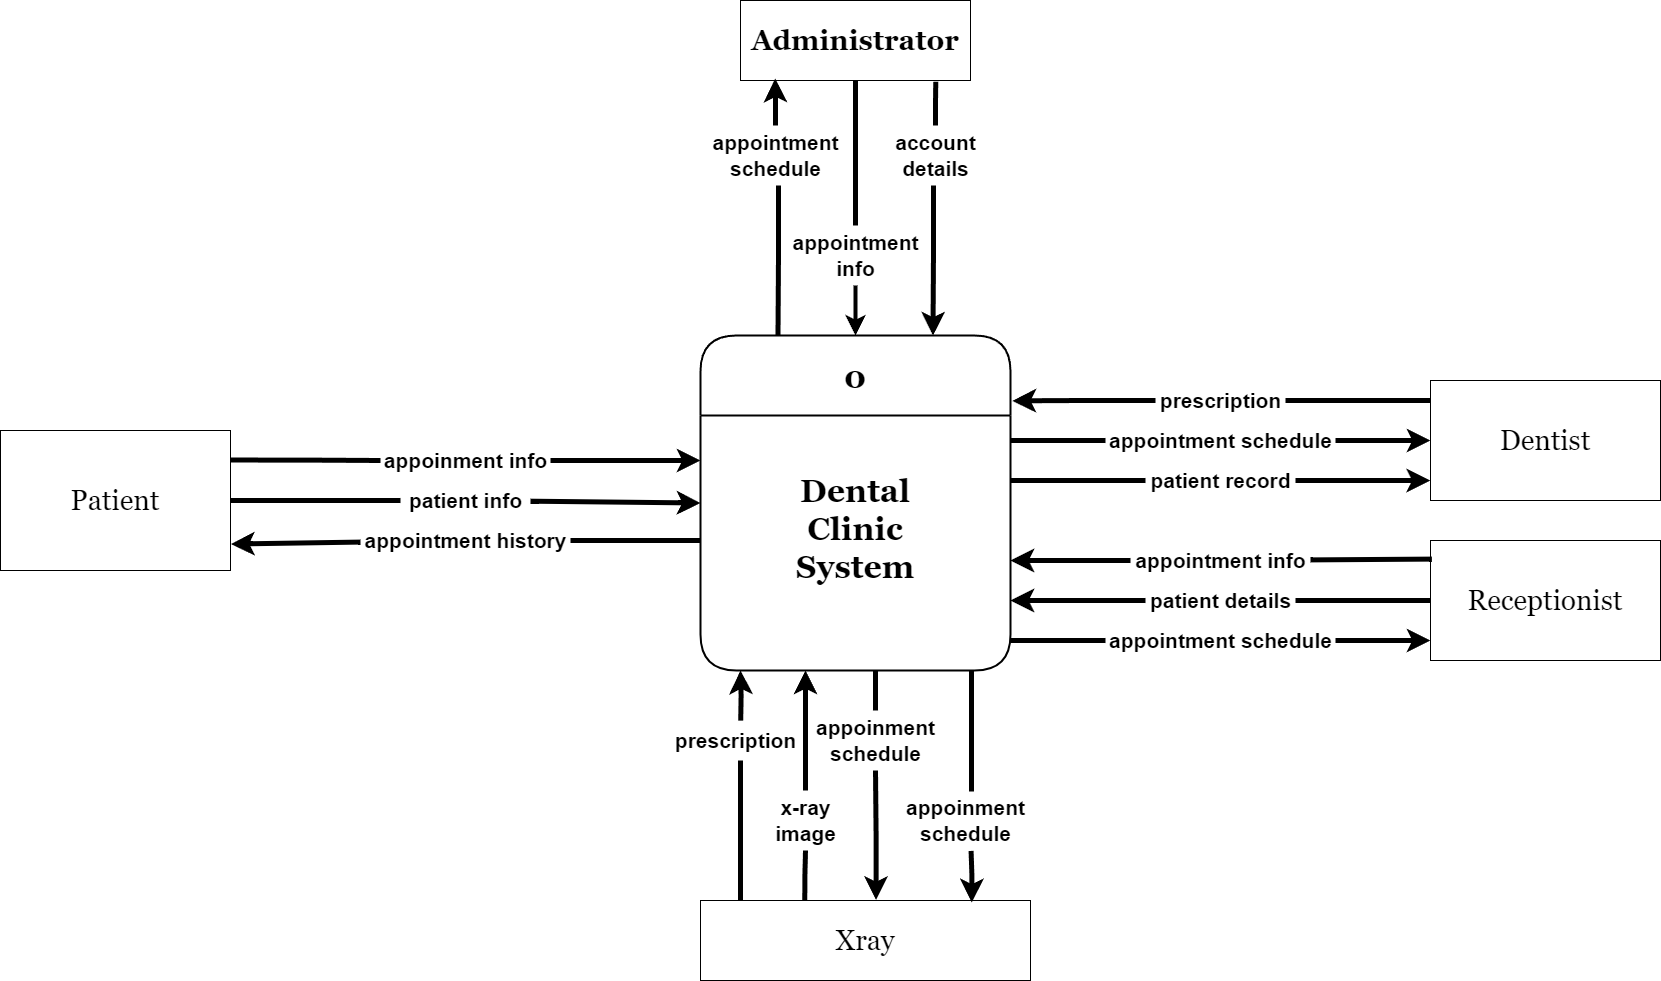

The diagram above was exported from draw.io. Its source (the exported page's mxGraphModel, read from the mxfile embedded in the PNG):
<mxGraphModel dx="1794" dy="2742" grid="1" gridSize="10" guides="1" tooltips="1" connect="1" arrows="1" fold="1" page="1" pageScale="1" pageWidth="850" pageHeight="1100" background="#ffffff" math="0" shadow="0">
  <root>
    <mxCell id="0" />
    <mxCell id="1" parent="0" />
    <mxCell id="Bsj50UO87GULKba2y6Cf-62" style="edgeStyle=orthogonalEdgeStyle;rounded=0;orthogonalLoop=1;jettySize=auto;html=1;fontSize=12;startSize=8;endSize=8;entryX=0.54;entryY=0.003;entryDx=0;entryDy=0;entryPerimeter=0;strokeWidth=5;endArrow=none;endFill=0;startArrow=classic;startFill=1;labelBackgroundColor=none;fontColor=default;" parent="1" target="Bsj50UO87GULKba2y6Cf-59" edge="1">
      <mxGeometry relative="1" as="geometry">
        <mxPoint x="470" y="580" as="sourcePoint" />
      </mxGeometry>
    </mxCell>
    <mxCell id="hfHN6D2mF1iG0yMVnGWX-2" value="0&#10;&#10;&#10;Dental&#10;Clinic&#10;System" style="swimlane;fontStyle=1;childLayout=stackLayout;horizontal=1;startSize=80;horizontalStack=0;resizeParent=1;resizeParentMax=0;resizeLast=0;collapsible=0;marginBottom=0;swimlaneFillColor=#ffffff;rounded=1;fontSize=32;fontFamily=Georgia;verticalAlign=top;strokeWidth=2;spacingTop=15;spacingBottom=0;labelBackgroundColor=none;" parent="1" vertex="1">
      <mxGeometry x="430" y="245" width="310" height="335" as="geometry" />
    </mxCell>
    <mxCell id="hfHN6D2mF1iG0yMVnGWX-3" value="&lt;font style=&quot;font-size: 28px;&quot;&gt;Administrator&lt;/font&gt;" style="html=1;dashed=0;whiteSpace=wrap;rounded=0;fontSize=19;fontFamily=Georgia;fontStyle=1;labelBackgroundColor=none;" parent="1" vertex="1">
      <mxGeometry x="470" y="-90" width="230" height="80" as="geometry" />
    </mxCell>
    <mxCell id="y_QdQkSx3A7HoJusCJNv-22" value="&lt;span style=&quot;font-size: 19px;&quot;&gt;&lt;br&gt;&lt;/span&gt;" style="text;html=1;align=center;verticalAlign=middle;resizable=0;points=[];autosize=1;strokeColor=none;fillColor=none;labelBackgroundColor=none;" parent="1" vertex="1">
      <mxGeometry x="510" y="410" width="20" height="40" as="geometry" />
    </mxCell>
    <mxCell id="Bsj50UO87GULKba2y6Cf-21" style="edgeStyle=orthogonalEdgeStyle;rounded=0;orthogonalLoop=1;jettySize=auto;html=1;entryX=0.75;entryY=0;entryDx=0;entryDy=0;fontSize=12;startSize=8;endSize=8;strokeWidth=5;labelBackgroundColor=none;fontColor=default;" parent="1" source="Bsj50UO87GULKba2y6Cf-3" target="hfHN6D2mF1iG0yMVnGWX-2" edge="1">
      <mxGeometry relative="1" as="geometry">
        <Array as="points">
          <mxPoint x="663" y="163" />
          <mxPoint x="663" y="163" />
        </Array>
      </mxGeometry>
    </mxCell>
    <mxCell id="Bsj50UO87GULKba2y6Cf-3" value="&lt;font style=&quot;font-size: 21px;&quot;&gt;account&lt;br style=&quot;font-size: 21px;&quot;&gt;details&lt;/font&gt;" style="text;html=1;align=center;verticalAlign=middle;resizable=0;points=[];autosize=1;strokeColor=none;fillColor=none;fontSize=21;fontStyle=1;labelBackgroundColor=none;" parent="1" vertex="1">
      <mxGeometry x="615" y="35" width="100" height="60" as="geometry" />
    </mxCell>
    <mxCell id="Bsj50UO87GULKba2y6Cf-19" style="edgeStyle=orthogonalEdgeStyle;rounded=0;orthogonalLoop=1;jettySize=auto;html=1;entryX=0.5;entryY=0;entryDx=0;entryDy=0;fontSize=12;startSize=8;endSize=8;strokeWidth=4;labelBackgroundColor=none;fontColor=default;" parent="1" source="Bsj50UO87GULKba2y6Cf-15" target="hfHN6D2mF1iG0yMVnGWX-2" edge="1">
      <mxGeometry relative="1" as="geometry" />
    </mxCell>
    <mxCell id="Bsj50UO87GULKba2y6Cf-20" style="edgeStyle=orthogonalEdgeStyle;rounded=0;orthogonalLoop=1;jettySize=auto;html=1;entryX=0.5;entryY=1;entryDx=0;entryDy=0;fontSize=12;startSize=8;endSize=8;strokeWidth=5;endArrow=none;endFill=0;labelBackgroundColor=none;fontColor=default;" parent="1" source="Bsj50UO87GULKba2y6Cf-15" target="hfHN6D2mF1iG0yMVnGWX-3" edge="1">
      <mxGeometry relative="1" as="geometry" />
    </mxCell>
    <mxCell id="Bsj50UO87GULKba2y6Cf-15" value="&lt;font style=&quot;font-size: 21px;&quot;&gt;appointment&lt;br style=&quot;font-size: 21px;&quot;&gt;info&lt;/font&gt;" style="text;html=1;align=center;verticalAlign=middle;resizable=0;points=[];autosize=1;strokeColor=none;fillColor=none;fontSize=21;fontStyle=1;labelBackgroundColor=none;" parent="1" vertex="1">
      <mxGeometry x="515.01" y="135" width="140" height="60" as="geometry" />
    </mxCell>
    <mxCell id="Bsj50UO87GULKba2y6Cf-23" style="edgeStyle=orthogonalEdgeStyle;rounded=0;orthogonalLoop=1;jettySize=auto;html=1;entryX=0.151;entryY=0.976;entryDx=0;entryDy=0;fontSize=12;startSize=8;endSize=8;endArrow=classic;endFill=1;strokeWidth=5;entryPerimeter=0;labelBackgroundColor=none;fontColor=default;" parent="1" source="Bsj50UO87GULKba2y6Cf-17" target="hfHN6D2mF1iG0yMVnGWX-3" edge="1">
      <mxGeometry relative="1" as="geometry" />
    </mxCell>
    <mxCell id="Bsj50UO87GULKba2y6Cf-24" style="edgeStyle=orthogonalEdgeStyle;rounded=0;orthogonalLoop=1;jettySize=auto;html=1;entryX=0.25;entryY=0;entryDx=0;entryDy=0;fontSize=12;startSize=8;endSize=8;strokeWidth=5;endArrow=none;endFill=0;labelBackgroundColor=none;fontColor=default;" parent="1" source="Bsj50UO87GULKba2y6Cf-17" target="hfHN6D2mF1iG0yMVnGWX-2" edge="1">
      <mxGeometry relative="1" as="geometry">
        <Array as="points">
          <mxPoint x="508" y="165" />
          <mxPoint x="507" y="165" />
        </Array>
      </mxGeometry>
    </mxCell>
    <mxCell id="Bsj50UO87GULKba2y6Cf-17" value="&lt;span style=&quot;font-size: 21px;&quot;&gt;appointment&lt;br&gt;schedule&lt;/span&gt;" style="text;html=1;align=center;verticalAlign=middle;resizable=0;points=[];autosize=1;strokeColor=none;fillColor=none;fontSize=20;fontStyle=1;labelBackgroundColor=none;" parent="1" vertex="1">
      <mxGeometry x="435" y="35" width="140" height="60" as="geometry" />
    </mxCell>
    <mxCell id="Bsj50UO87GULKba2y6Cf-22" style="edgeStyle=orthogonalEdgeStyle;rounded=0;orthogonalLoop=1;jettySize=auto;html=1;entryX=0.849;entryY=1.016;entryDx=0;entryDy=0;fontSize=12;startSize=8;endSize=8;endArrow=none;endFill=0;strokeWidth=5;entryPerimeter=0;labelBackgroundColor=none;fontColor=default;" parent="1" source="Bsj50UO87GULKba2y6Cf-3" target="hfHN6D2mF1iG0yMVnGWX-3" edge="1">
      <mxGeometry relative="1" as="geometry" />
    </mxCell>
    <mxCell id="Bsj50UO87GULKba2y6Cf-25" value="&lt;font style=&quot;font-size: 28px;&quot;&gt;Receptionist&lt;/font&gt;" style="html=1;dashed=0;whiteSpace=wrap;rounded=0;fontSize=19;fontFamily=Georgia;labelBackgroundColor=none;" parent="1" vertex="1">
      <mxGeometry x="1160" y="450" width="230" height="120" as="geometry" />
    </mxCell>
    <mxCell id="Bsj50UO87GULKba2y6Cf-75" style="edgeStyle=orthogonalEdgeStyle;rounded=0;orthogonalLoop=1;jettySize=auto;html=1;exitX=1;exitY=0.211;exitDx=0;exitDy=0;fontSize=12;startSize=8;endSize=8;strokeWidth=5;endArrow=none;endFill=0;exitPerimeter=0;labelBackgroundColor=none;fontColor=default;" parent="1" source="Bsj50UO87GULKba2y6Cf-26" target="Bsj50UO87GULKba2y6Cf-74" edge="1">
      <mxGeometry relative="1" as="geometry">
        <Array as="points" />
      </mxGeometry>
    </mxCell>
    <mxCell id="Bsj50UO87GULKba2y6Cf-79" style="edgeStyle=none;curved=1;rounded=0;orthogonalLoop=1;jettySize=auto;html=1;fontSize=12;startSize=8;endSize=8;endArrow=none;endFill=0;strokeWidth=5;labelBackgroundColor=none;fontColor=default;" parent="1" source="Bsj50UO87GULKba2y6Cf-26" target="Bsj50UO87GULKba2y6Cf-78" edge="1">
      <mxGeometry relative="1" as="geometry" />
    </mxCell>
    <mxCell id="Bsj50UO87GULKba2y6Cf-83" style="edgeStyle=none;curved=1;rounded=0;orthogonalLoop=1;jettySize=auto;html=1;exitX=1.002;exitY=0.811;exitDx=0;exitDy=0;fontSize=12;startSize=8;endSize=8;endArrow=none;endFill=0;startArrow=classic;startFill=1;strokeWidth=5;exitPerimeter=0;labelBackgroundColor=none;fontColor=default;" parent="1" source="Bsj50UO87GULKba2y6Cf-26" target="Bsj50UO87GULKba2y6Cf-82" edge="1">
      <mxGeometry relative="1" as="geometry" />
    </mxCell>
    <mxCell id="Bsj50UO87GULKba2y6Cf-26" value="Patient" style="html=1;dashed=0;whiteSpace=wrap;rounded=0;fontSize=28;fontFamily=Georgia;labelBackgroundColor=none;" parent="1" vertex="1">
      <mxGeometry x="-270" y="340" width="230" height="140" as="geometry" />
    </mxCell>
    <mxCell id="Bsj50UO87GULKba2y6Cf-27" value="&lt;font style=&quot;font-size: 28px;&quot;&gt;Dentist&lt;/font&gt;" style="html=1;dashed=0;whiteSpace=wrap;rounded=0;fontSize=19;fontFamily=Georgia;labelBackgroundColor=none;" parent="1" vertex="1">
      <mxGeometry x="1160" y="290" width="230" height="120" as="geometry" />
    </mxCell>
    <mxCell id="Bsj50UO87GULKba2y6Cf-66" style="edgeStyle=orthogonalEdgeStyle;rounded=0;orthogonalLoop=1;jettySize=auto;html=1;fontSize=12;startSize=8;endSize=8;exitX=0.316;exitY=-0.006;exitDx=0;exitDy=0;exitPerimeter=0;strokeWidth=5;endArrow=none;endFill=0;labelBackgroundColor=none;fontColor=default;" parent="1" source="Bsj50UO87GULKba2y6Cf-28" target="Bsj50UO87GULKba2y6Cf-63" edge="1">
      <mxGeometry relative="1" as="geometry" />
    </mxCell>
    <mxCell id="Bsj50UO87GULKba2y6Cf-69" style="edgeStyle=orthogonalEdgeStyle;rounded=0;orthogonalLoop=1;jettySize=auto;html=1;fontSize=12;startSize=8;endSize=8;exitX=0.532;exitY=-0.006;exitDx=0;exitDy=0;exitPerimeter=0;strokeWidth=5;endArrow=none;endFill=0;startArrow=classic;startFill=1;labelBackgroundColor=none;fontColor=default;" parent="1" source="Bsj50UO87GULKba2y6Cf-28" target="Bsj50UO87GULKba2y6Cf-68" edge="1">
      <mxGeometry relative="1" as="geometry" />
    </mxCell>
    <mxCell id="Bsj50UO87GULKba2y6Cf-28" value="&lt;font style=&quot;font-size: 28px;&quot;&gt;Xray&lt;/font&gt;" style="html=1;dashed=0;whiteSpace=wrap;rounded=0;fontSize=19;fontFamily=Georgia;labelBackgroundColor=none;" parent="1" vertex="1">
      <mxGeometry x="430" y="810" width="330" height="80" as="geometry" />
    </mxCell>
    <mxCell id="Bsj50UO87GULKba2y6Cf-37" style="edgeStyle=orthogonalEdgeStyle;rounded=0;orthogonalLoop=1;jettySize=auto;html=1;fontSize=12;startSize=8;endSize=8;strokeWidth=5;endArrow=none;endFill=0;labelBackgroundColor=none;fontColor=default;" parent="1" source="Bsj50UO87GULKba2y6Cf-36" edge="1">
      <mxGeometry relative="1" as="geometry">
        <Array as="points">
          <mxPoint x="1130" y="310" />
          <mxPoint x="1130" y="310" />
        </Array>
        <mxPoint x="1160" y="310" as="targetPoint" />
      </mxGeometry>
    </mxCell>
    <mxCell id="Bsj50UO87GULKba2y6Cf-36" value="&lt;font style=&quot;font-size: 21px;&quot;&gt;prescription&lt;/font&gt;" style="text;html=1;align=center;verticalAlign=middle;resizable=0;points=[];autosize=1;strokeColor=none;fillColor=none;fontSize=21;fontStyle=1;labelBackgroundColor=none;" parent="1" vertex="1">
      <mxGeometry x="885" y="290" width="130" height="40" as="geometry" />
    </mxCell>
    <mxCell id="Bsj50UO87GULKba2y6Cf-39" style="edgeStyle=orthogonalEdgeStyle;rounded=0;orthogonalLoop=1;jettySize=auto;html=1;entryX=1.006;entryY=0.195;entryDx=0;entryDy=0;fontSize=12;startSize=8;endSize=8;strokeWidth=5;entryPerimeter=0;labelBackgroundColor=none;fontColor=default;" parent="1" source="Bsj50UO87GULKba2y6Cf-36" target="hfHN6D2mF1iG0yMVnGWX-2" edge="1">
      <mxGeometry relative="1" as="geometry" />
    </mxCell>
    <mxCell id="Bsj50UO87GULKba2y6Cf-41" style="edgeStyle=orthogonalEdgeStyle;rounded=0;orthogonalLoop=1;jettySize=auto;html=1;entryX=0;entryY=0.5;entryDx=0;entryDy=0;fontSize=12;startSize=8;endSize=8;strokeWidth=5;endArrow=classic;endFill=1;labelBackgroundColor=none;fontColor=default;" parent="1" source="Bsj50UO87GULKba2y6Cf-40" target="Bsj50UO87GULKba2y6Cf-27" edge="1">
      <mxGeometry relative="1" as="geometry" />
    </mxCell>
    <mxCell id="Bsj50UO87GULKba2y6Cf-42" style="edgeStyle=orthogonalEdgeStyle;rounded=0;orthogonalLoop=1;jettySize=auto;html=1;fontSize=12;startSize=8;endSize=8;strokeWidth=5;endArrow=none;endFill=0;labelBackgroundColor=none;fontColor=default;" parent="1" source="Bsj50UO87GULKba2y6Cf-40" edge="1">
      <mxGeometry relative="1" as="geometry">
        <mxPoint x="740" y="350" as="targetPoint" />
      </mxGeometry>
    </mxCell>
    <mxCell id="Bsj50UO87GULKba2y6Cf-40" value="&lt;font style=&quot;font-size: 21px;&quot;&gt;appointment schedule&lt;/font&gt;" style="text;html=1;align=center;verticalAlign=middle;resizable=0;points=[];autosize=1;strokeColor=none;fillColor=none;fontSize=21;fontStyle=1;labelBackgroundColor=none;" parent="1" vertex="1">
      <mxGeometry x="835" y="330" width="230" height="40" as="geometry" />
    </mxCell>
    <mxCell id="Bsj50UO87GULKba2y6Cf-45" style="edgeStyle=orthogonalEdgeStyle;rounded=0;orthogonalLoop=1;jettySize=auto;html=1;fontSize=12;startSize=8;endSize=8;endArrow=none;endFill=0;strokeWidth=5;labelBackgroundColor=none;fontColor=default;" parent="1" source="Bsj50UO87GULKba2y6Cf-44" edge="1">
      <mxGeometry relative="1" as="geometry">
        <mxPoint x="740" y="390" as="targetPoint" />
      </mxGeometry>
    </mxCell>
    <mxCell id="Bsj50UO87GULKba2y6Cf-46" style="edgeStyle=orthogonalEdgeStyle;rounded=0;orthogonalLoop=1;jettySize=auto;html=1;fontSize=12;startSize=8;endSize=8;strokeWidth=5;entryX=-0.001;entryY=0.834;entryDx=0;entryDy=0;entryPerimeter=0;labelBackgroundColor=none;fontColor=default;" parent="1" source="Bsj50UO87GULKba2y6Cf-44" target="Bsj50UO87GULKba2y6Cf-27" edge="1">
      <mxGeometry relative="1" as="geometry">
        <Array as="points" />
        <mxPoint x="1130" y="410" as="targetPoint" />
      </mxGeometry>
    </mxCell>
    <mxCell id="Bsj50UO87GULKba2y6Cf-44" value="patient record" style="text;html=1;align=center;verticalAlign=middle;resizable=0;points=[];autosize=1;strokeColor=none;fillColor=none;fontSize=21;fontStyle=1;labelBackgroundColor=none;" parent="1" vertex="1">
      <mxGeometry x="875" y="370" width="150" height="40" as="geometry" />
    </mxCell>
    <mxCell id="Bsj50UO87GULKba2y6Cf-49" style="edgeStyle=none;curved=1;rounded=0;orthogonalLoop=1;jettySize=auto;html=1;entryX=0.006;entryY=0.155;entryDx=0;entryDy=0;fontSize=12;startSize=8;endSize=8;endArrow=none;endFill=0;strokeWidth=5;entryPerimeter=0;labelBackgroundColor=none;fontColor=default;" parent="1" source="Bsj50UO87GULKba2y6Cf-48" target="Bsj50UO87GULKba2y6Cf-25" edge="1">
      <mxGeometry relative="1" as="geometry" />
    </mxCell>
    <mxCell id="Bsj50UO87GULKba2y6Cf-50" style="edgeStyle=none;curved=1;rounded=0;orthogonalLoop=1;jettySize=auto;html=1;fontSize=12;startSize=8;endSize=8;shadow=0;strokeWidth=5;labelBackgroundColor=none;fontColor=default;" parent="1" source="Bsj50UO87GULKba2y6Cf-48" edge="1">
      <mxGeometry relative="1" as="geometry">
        <mxPoint x="740" y="470" as="targetPoint" />
      </mxGeometry>
    </mxCell>
    <mxCell id="Bsj50UO87GULKba2y6Cf-48" value="appointment info" style="text;html=1;align=center;verticalAlign=middle;resizable=0;points=[];autosize=1;strokeColor=none;fillColor=none;fontSize=21;fontStyle=1;labelBackgroundColor=none;" parent="1" vertex="1">
      <mxGeometry x="860" y="450" width="180" height="40" as="geometry" />
    </mxCell>
    <mxCell id="Bsj50UO87GULKba2y6Cf-52" style="edgeStyle=none;curved=1;rounded=0;orthogonalLoop=1;jettySize=auto;html=1;entryX=0;entryY=0.5;entryDx=0;entryDy=0;fontSize=12;startSize=8;endSize=8;strokeWidth=5;endArrow=none;endFill=0;labelBackgroundColor=none;fontColor=default;" parent="1" source="Bsj50UO87GULKba2y6Cf-51" target="Bsj50UO87GULKba2y6Cf-25" edge="1">
      <mxGeometry relative="1" as="geometry" />
    </mxCell>
    <mxCell id="Bsj50UO87GULKba2y6Cf-53" style="edgeStyle=orthogonalEdgeStyle;rounded=0;orthogonalLoop=1;jettySize=auto;html=1;fontSize=12;startSize=8;endSize=8;strokeWidth=5;labelBackgroundColor=none;fontColor=default;" parent="1" source="Bsj50UO87GULKba2y6Cf-51" edge="1">
      <mxGeometry relative="1" as="geometry">
        <mxPoint x="740" y="510" as="targetPoint" />
      </mxGeometry>
    </mxCell>
    <mxCell id="Bsj50UO87GULKba2y6Cf-51" value="patient details" style="text;html=1;align=center;verticalAlign=middle;resizable=0;points=[];autosize=1;strokeColor=none;fillColor=none;fontSize=21;fontStyle=1;labelBackgroundColor=none;" parent="1" vertex="1">
      <mxGeometry x="875" y="490" width="150" height="40" as="geometry" />
    </mxCell>
    <mxCell id="Bsj50UO87GULKba2y6Cf-56" style="edgeStyle=none;curved=1;rounded=0;orthogonalLoop=1;jettySize=auto;html=1;fontSize=12;startSize=8;endSize=8;endArrow=classic;endFill=1;strokeWidth=5;labelBackgroundColor=none;fontColor=default;" parent="1" source="Bsj50UO87GULKba2y6Cf-55" edge="1">
      <mxGeometry relative="1" as="geometry">
        <mxPoint x="1160" y="550" as="targetPoint" />
      </mxGeometry>
    </mxCell>
    <mxCell id="Bsj50UO87GULKba2y6Cf-57" style="edgeStyle=orthogonalEdgeStyle;rounded=0;orthogonalLoop=1;jettySize=auto;html=1;fontSize=12;startSize=8;endSize=8;strokeWidth=5;endArrow=none;endFill=0;labelBackgroundColor=none;fontColor=default;" parent="1" source="Bsj50UO87GULKba2y6Cf-55" edge="1">
      <mxGeometry relative="1" as="geometry">
        <mxPoint x="740" y="550" as="targetPoint" />
      </mxGeometry>
    </mxCell>
    <mxCell id="Bsj50UO87GULKba2y6Cf-55" value="appointment schedule" style="text;html=1;align=center;verticalAlign=middle;resizable=0;points=[];autosize=1;strokeColor=none;fillColor=none;fontSize=21;fontStyle=1;labelBackgroundColor=none;" parent="1" vertex="1">
      <mxGeometry x="835" y="530" width="230" height="40" as="geometry" />
    </mxCell>
    <mxCell id="Bsj50UO87GULKba2y6Cf-60" style="edgeStyle=orthogonalEdgeStyle;rounded=0;orthogonalLoop=1;jettySize=auto;html=1;fontSize=12;startSize=8;endSize=8;endArrow=none;endFill=0;strokeWidth=5;labelBackgroundColor=none;fontColor=default;" parent="1" source="Bsj50UO87GULKba2y6Cf-59" edge="1">
      <mxGeometry relative="1" as="geometry">
        <Array as="points">
          <mxPoint x="470" y="760" />
          <mxPoint x="470" y="760" />
        </Array>
        <mxPoint x="470" y="810" as="targetPoint" />
      </mxGeometry>
    </mxCell>
    <mxCell id="Bsj50UO87GULKba2y6Cf-59" value="&lt;font style=&quot;font-size: 21px;&quot;&gt;prescription&lt;/font&gt;" style="text;html=1;align=center;verticalAlign=middle;resizable=0;points=[];autosize=1;strokeColor=none;fillColor=none;fontSize=21;fontStyle=1;labelBackgroundColor=none;" parent="1" vertex="1">
      <mxGeometry x="400" y="630" width="130" height="40" as="geometry" />
    </mxCell>
    <mxCell id="Bsj50UO87GULKba2y6Cf-67" style="edgeStyle=orthogonalEdgeStyle;rounded=0;orthogonalLoop=1;jettySize=auto;html=1;fontSize=12;startSize=8;endSize=8;strokeWidth=5;labelBackgroundColor=none;fontColor=default;" parent="1" source="Bsj50UO87GULKba2y6Cf-63" edge="1">
      <mxGeometry relative="1" as="geometry">
        <mxPoint x="535.01" y="580" as="targetPoint" />
      </mxGeometry>
    </mxCell>
    <mxCell id="Bsj50UO87GULKba2y6Cf-63" value="x-ray&lt;br&gt;image" style="text;html=1;align=center;verticalAlign=middle;resizable=0;points=[];autosize=1;strokeColor=none;fillColor=none;fontSize=21;fontStyle=1;labelBackgroundColor=none;" parent="1" vertex="1">
      <mxGeometry x="495.01" y="700" width="80" height="60" as="geometry" />
    </mxCell>
    <mxCell id="Bsj50UO87GULKba2y6Cf-70" style="edgeStyle=none;curved=1;rounded=0;orthogonalLoop=1;jettySize=auto;html=1;fontSize=12;startSize=8;endSize=8;strokeWidth=5;endArrow=none;endFill=0;labelBackgroundColor=none;fontColor=default;" parent="1" source="Bsj50UO87GULKba2y6Cf-68" edge="1">
      <mxGeometry relative="1" as="geometry">
        <mxPoint x="604.9999999999998" y="580" as="targetPoint" />
      </mxGeometry>
    </mxCell>
    <mxCell id="Bsj50UO87GULKba2y6Cf-68" value="&lt;font style=&quot;font-size: 21px;&quot;&gt;appoinment&lt;br&gt;schedule&lt;/font&gt;" style="text;html=1;align=center;verticalAlign=middle;resizable=0;points=[];autosize=1;strokeColor=none;fillColor=none;fontSize=21;fontStyle=1;labelBackgroundColor=none;" parent="1" vertex="1">
      <mxGeometry x="540" y="620" width="130" height="60" as="geometry" />
    </mxCell>
    <mxCell id="Bsj50UO87GULKba2y6Cf-73" style="edgeStyle=orthogonalEdgeStyle;rounded=0;orthogonalLoop=1;jettySize=auto;html=1;fontSize=12;startSize=8;endSize=8;exitX=0.546;exitY=0.017;exitDx=0;exitDy=0;exitPerimeter=0;strokeWidth=5;endArrow=none;endFill=0;labelBackgroundColor=none;fontColor=default;" parent="1" source="Bsj50UO87GULKba2y6Cf-71" edge="1">
      <mxGeometry relative="1" as="geometry">
        <mxPoint x="701" y="580" as="targetPoint" />
      </mxGeometry>
    </mxCell>
    <mxCell id="Bsj50UO87GULKba2y6Cf-71" value="&lt;font style=&quot;font-size: 21px;&quot;&gt;appoinment&lt;br&gt;schedule&lt;/font&gt;" style="text;html=1;align=center;verticalAlign=middle;resizable=0;points=[];autosize=1;strokeColor=none;fillColor=none;fontSize=21;fontStyle=1;labelBackgroundColor=none;" parent="1" vertex="1">
      <mxGeometry x="630" y="700" width="130" height="60" as="geometry" />
    </mxCell>
    <mxCell id="Bsj50UO87GULKba2y6Cf-72" style="edgeStyle=orthogonalEdgeStyle;rounded=0;orthogonalLoop=1;jettySize=auto;html=1;exitX=0.822;exitY=0.025;exitDx=0;exitDy=0;fontSize=12;startSize=8;endSize=8;endArrow=none;endFill=0;startArrow=classic;startFill=1;strokeWidth=5;entryX=0.543;entryY=1.007;entryDx=0;entryDy=0;entryPerimeter=0;exitPerimeter=0;labelBackgroundColor=none;fontColor=default;" parent="1" source="Bsj50UO87GULKba2y6Cf-28" target="Bsj50UO87GULKba2y6Cf-71" edge="1">
      <mxGeometry relative="1" as="geometry">
        <mxPoint x="700" y="760" as="targetPoint" />
        <Array as="points" />
      </mxGeometry>
    </mxCell>
    <mxCell id="Bsj50UO87GULKba2y6Cf-76" style="edgeStyle=orthogonalEdgeStyle;rounded=0;orthogonalLoop=1;jettySize=auto;html=1;fontSize=12;startSize=8;endSize=8;strokeWidth=5;labelBackgroundColor=none;fontColor=default;" parent="1" source="Bsj50UO87GULKba2y6Cf-74" edge="1">
      <mxGeometry relative="1" as="geometry">
        <mxPoint x="430" y="370" as="targetPoint" />
      </mxGeometry>
    </mxCell>
    <mxCell id="Bsj50UO87GULKba2y6Cf-74" value="&lt;font style=&quot;font-size: 21px;&quot;&gt;appoinment info&lt;/font&gt;" style="text;html=1;align=center;verticalAlign=middle;resizable=0;points=[];autosize=1;strokeColor=none;fillColor=none;fontSize=21;fontStyle=1;labelBackgroundColor=none;" parent="1" vertex="1">
      <mxGeometry x="110" y="350" width="170" height="40" as="geometry" />
    </mxCell>
    <mxCell id="Bsj50UO87GULKba2y6Cf-80" style="edgeStyle=none;curved=1;rounded=0;orthogonalLoop=1;jettySize=auto;html=1;entryX=0;entryY=0.5;entryDx=0;entryDy=0;fontSize=12;startSize=8;endSize=8;strokeWidth=5;labelBackgroundColor=none;fontColor=default;" parent="1" source="Bsj50UO87GULKba2y6Cf-78" target="hfHN6D2mF1iG0yMVnGWX-2" edge="1">
      <mxGeometry relative="1" as="geometry" />
    </mxCell>
    <mxCell id="Bsj50UO87GULKba2y6Cf-78" value="patient info" style="text;html=1;align=center;verticalAlign=middle;resizable=0;points=[];autosize=1;strokeColor=none;fillColor=none;fontSize=21;fontStyle=1;labelBackgroundColor=none;" parent="1" vertex="1">
      <mxGeometry x="130" y="390" width="130" height="40" as="geometry" />
    </mxCell>
    <mxCell id="Bsj50UO87GULKba2y6Cf-84" style="edgeStyle=none;curved=1;rounded=0;orthogonalLoop=1;jettySize=auto;html=1;fontSize=12;startSize=8;endSize=8;endArrow=none;endFill=0;startArrow=none;startFill=0;strokeWidth=5;labelBackgroundColor=none;fontColor=default;" parent="1" source="Bsj50UO87GULKba2y6Cf-82" edge="1">
      <mxGeometry relative="1" as="geometry">
        <mxPoint x="430" y="450" as="targetPoint" />
      </mxGeometry>
    </mxCell>
    <mxCell id="Bsj50UO87GULKba2y6Cf-82" value="appointment history" style="text;html=1;align=center;verticalAlign=middle;resizable=0;points=[];autosize=1;strokeColor=none;fillColor=none;fontSize=21;fontStyle=1;labelBackgroundColor=none;" parent="1" vertex="1">
      <mxGeometry x="90" y="430" width="210" height="40" as="geometry" />
    </mxCell>
  </root>
</mxGraphModel>